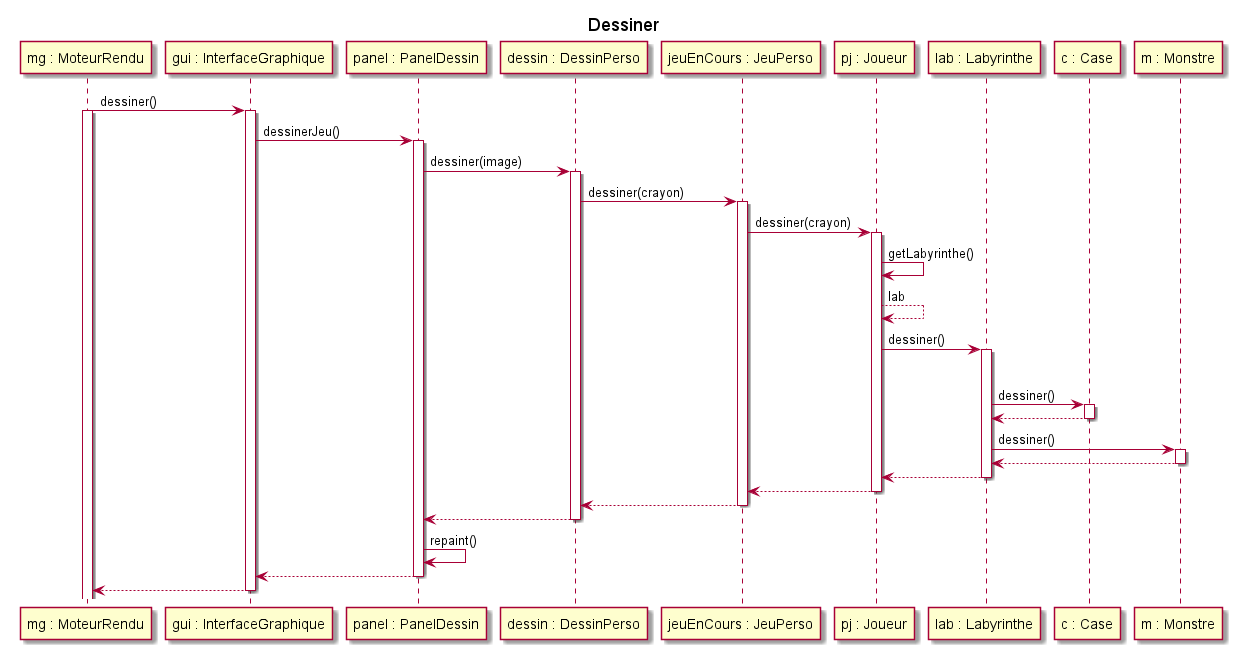

The diagram above was rendered by PlantUML. Its source (embedded in the PNG):
@startuml
title Dessiner

participant "mg : MoteurRendu" as mg
participant "gui : InterfaceGraphique" as gui
participant "panel : PanelDessin" as panel
participant "dessin : DessinPerso" as dessin
participant "jeuEnCours : JeuPerso" as jeuEnCours
participant "pj : Joueur" as pj
participant "lab : Labyrinthe" as lab
participant "c : Case" as c
participant "m : Monstre" as m

mg -> gui : dessiner()
activate mg
activate gui
gui -> panel : dessinerJeu()
activate panel
panel -> dessin : dessiner(image)
activate dessin
dessin -> jeuEnCours : dessiner(crayon)
activate jeuEnCours
jeuEnCours -> pj : dessiner(crayon)
activate pj
pj -> pj : getLabyrinthe()
pj <-- pj : lab
pj -> lab : dessiner()
activate lab
loop cases
lab -> c : dessiner()
activate c
lab <-- c
deactivate c
lab -> m : dessiner()
activate m
lab <-- m
deactivate m
pj <-- lab
deactivate lab
jeuEnCours <-- pj
deactivate pj
dessin <-- jeuEnCours
deactivate jeuEnCours
panel <-- dessin
deactivate dessin
panel -> panel : repaint()
gui <-- panel
deactivate panel
mg <-- gui
deactivate gui

@enduml